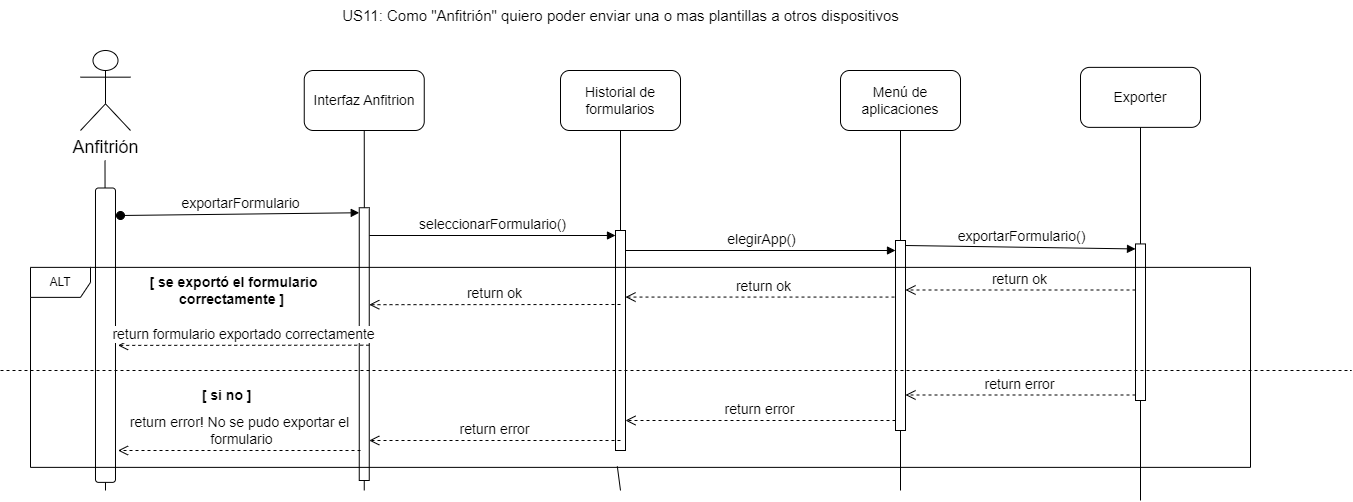

The diagram above was exported from draw.io. Its source (the exported page's mxGraphModel, read from the mxfile embedded in the PNG):
<mxGraphModel dx="2670" dy="3134" grid="1" gridSize="10" guides="1" tooltips="1" connect="1" arrows="1" fold="1" page="1" pageScale="1" pageWidth="827" pageHeight="1169" math="0" shadow="0">
  <root>
    <mxCell id="0" />
    <mxCell id="1" parent="0" />
    <mxCell id="4nP95vhCeBYSSmjMPNgJ-1" value="&lt;font style=&quot;font-size: 14px;&quot;&gt;Interfaz Anfitrion&lt;/font&gt;" style="rounded=1;whiteSpace=wrap;html=1;" vertex="1" parent="1">
      <mxGeometry x="243.75" y="-1660" width="120" height="60" as="geometry" />
    </mxCell>
    <mxCell id="4nP95vhCeBYSSmjMPNgJ-2" value="" style="endArrow=none;html=1;rounded=0;entryX=0.5;entryY=1;entryDx=0;entryDy=0;" edge="1" parent="1" target="4nP95vhCeBYSSmjMPNgJ-1">
      <mxGeometry width="50" height="50" relative="1" as="geometry">
        <mxPoint x="304" y="-1360" as="sourcePoint" />
        <mxPoint x="493.75" y="-1320" as="targetPoint" />
      </mxGeometry>
    </mxCell>
    <mxCell id="4nP95vhCeBYSSmjMPNgJ-3" value="&lt;span style=&quot;font-size: 14px;&quot;&gt;Historial de formularios&lt;/span&gt;" style="rounded=1;whiteSpace=wrap;html=1;" vertex="1" parent="1">
      <mxGeometry x="500" y="-1660" width="120" height="60" as="geometry" />
    </mxCell>
    <mxCell id="4nP95vhCeBYSSmjMPNgJ-4" value="" style="endArrow=none;html=1;rounded=0;entryX=0.5;entryY=1;entryDx=0;entryDy=0;" edge="1" parent="1" source="4nP95vhCeBYSSmjMPNgJ-14" target="4nP95vhCeBYSSmjMPNgJ-3">
      <mxGeometry width="50" height="50" relative="1" as="geometry">
        <mxPoint x="560" y="-1100" as="sourcePoint" />
        <mxPoint x="750" y="-1320" as="targetPoint" />
      </mxGeometry>
    </mxCell>
    <mxCell id="4nP95vhCeBYSSmjMPNgJ-5" value="&lt;span style=&quot;font-size: 14px;&quot;&gt;Menú de aplicaciones&lt;/span&gt;" style="rounded=1;whiteSpace=wrap;html=1;" vertex="1" parent="1">
      <mxGeometry x="780" y="-1660" width="120" height="60" as="geometry" />
    </mxCell>
    <mxCell id="4nP95vhCeBYSSmjMPNgJ-6" value="" style="endArrow=none;html=1;rounded=0;entryX=0.5;entryY=1;entryDx=0;entryDy=0;" edge="1" parent="1" source="4nP95vhCeBYSSmjMPNgJ-21" target="4nP95vhCeBYSSmjMPNgJ-5">
      <mxGeometry width="50" height="50" relative="1" as="geometry">
        <mxPoint x="840" y="-1100" as="sourcePoint" />
        <mxPoint x="1010" y="-1320" as="targetPoint" />
      </mxGeometry>
    </mxCell>
    <mxCell id="4nP95vhCeBYSSmjMPNgJ-7" value="&lt;font style=&quot;font-size: 18px;&quot;&gt;Anfitrión&lt;/font&gt;" style="shape=umlActor;verticalLabelPosition=bottom;verticalAlign=top;html=1;outlineConnect=0;" vertex="1" parent="1">
      <mxGeometry x="20" y="-1680" width="50" height="80" as="geometry" />
    </mxCell>
    <mxCell id="4nP95vhCeBYSSmjMPNgJ-8" value="" style="endArrow=none;html=1;rounded=0;entryX=0.5;entryY=1;entryDx=0;entryDy=0;" edge="1" parent="1">
      <mxGeometry width="50" height="50" relative="1" as="geometry">
        <mxPoint x="45" y="-1240" as="sourcePoint" />
        <mxPoint x="44.5" y="-1570" as="targetPoint" />
      </mxGeometry>
    </mxCell>
    <mxCell id="4nP95vhCeBYSSmjMPNgJ-9" value="&lt;font style=&quot;font-size: 15px;&quot;&gt;US11: Como &quot;Anfitrión&quot; quiero poder enviar una o mas plantillas a otros dispositivos&lt;/font&gt;" style="text;html=1;align=center;verticalAlign=middle;resizable=0;points=[];autosize=1;strokeColor=none;fillColor=none;" vertex="1" parent="1">
      <mxGeometry x="270" y="-1730" width="580" height="30" as="geometry" />
    </mxCell>
    <mxCell id="4nP95vhCeBYSSmjMPNgJ-10" value="" style="rounded=1;whiteSpace=wrap;html=1;rotation=90;" vertex="1" parent="1">
      <mxGeometry x="-102.2" y="-1405.31" width="294.38" height="20" as="geometry" />
    </mxCell>
    <mxCell id="4nP95vhCeBYSSmjMPNgJ-11" value="&lt;span style=&quot;font-size: 14px;&quot;&gt;seleccionarFormulario()&lt;/span&gt;" style="html=1;verticalAlign=bottom;endArrow=block;curved=0;rounded=0;entryX=0;entryY=0;entryDx=0;entryDy=5;" edge="1" parent="1" source="4nP95vhCeBYSSmjMPNgJ-17" target="4nP95vhCeBYSSmjMPNgJ-14">
      <mxGeometry x="0.0025" relative="1" as="geometry">
        <mxPoint x="315.5899999999997" y="-1494.7125" as="sourcePoint" />
        <mxPoint as="offset" />
      </mxGeometry>
    </mxCell>
    <mxCell id="4nP95vhCeBYSSmjMPNgJ-13" value="" style="endArrow=none;html=1;rounded=0;entryX=0.481;entryY=0.995;entryDx=0;entryDy=0;entryPerimeter=0;" edge="1" parent="1" target="4nP95vhCeBYSSmjMPNgJ-31">
      <mxGeometry width="50" height="50" relative="1" as="geometry">
        <mxPoint x="560" y="-1240" as="sourcePoint" />
        <mxPoint x="560" y="-1600" as="targetPoint" />
      </mxGeometry>
    </mxCell>
    <mxCell id="4nP95vhCeBYSSmjMPNgJ-14" value="" style="html=1;points=[[0,0,0,0,5],[0,1,0,0,-5],[1,0,0,0,5],[1,1,0,0,-5]];perimeter=orthogonalPerimeter;outlineConnect=0;targetShapes=umlLifeline;portConstraint=eastwest;newEdgeStyle={&quot;curved&quot;:0,&quot;rounded&quot;:0};" vertex="1" parent="1">
      <mxGeometry x="555" y="-1500" width="10" height="220" as="geometry" />
    </mxCell>
    <mxCell id="4nP95vhCeBYSSmjMPNgJ-15" value="" style="endArrow=none;html=1;rounded=0;entryX=0.5;entryY=1;entryDx=0;entryDy=0;" edge="1" parent="1" source="4nP95vhCeBYSSmjMPNgJ-17">
      <mxGeometry width="50" height="50" relative="1" as="geometry">
        <mxPoint x="300" y="-1070" as="sourcePoint" />
        <mxPoint x="303.75" y="-1240" as="targetPoint" />
      </mxGeometry>
    </mxCell>
    <mxCell id="4nP95vhCeBYSSmjMPNgJ-16" value="&lt;span style=&quot;font-size: 14px;&quot;&gt;exportarFormulario&lt;/span&gt;" style="html=1;verticalAlign=bottom;startArrow=oval;endArrow=block;startSize=8;curved=0;rounded=0;entryX=0;entryY=0;entryDx=0;entryDy=5;" edge="1" parent="1" target="4nP95vhCeBYSSmjMPNgJ-17">
      <mxGeometry relative="1" as="geometry">
        <mxPoint x="60" y="-1515" as="sourcePoint" />
      </mxGeometry>
    </mxCell>
    <mxCell id="4nP95vhCeBYSSmjMPNgJ-17" value="" style="html=1;points=[[0,0,0,0,5],[0,1,0,0,-5],[1,0,0,0,5],[1,1,0,0,-5]];perimeter=orthogonalPerimeter;outlineConnect=0;targetShapes=umlLifeline;portConstraint=eastwest;newEdgeStyle={&quot;curved&quot;:0,&quot;rounded&quot;:0};" vertex="1" parent="1">
      <mxGeometry x="298.75" y="-1522.75" width="10" height="272.75" as="geometry" />
    </mxCell>
    <mxCell id="4nP95vhCeBYSSmjMPNgJ-18" value="&lt;font style=&quot;font-size: 14px;&quot;&gt;elegirApp()&lt;/font&gt;" style="html=1;verticalAlign=bottom;endArrow=block;curved=0;rounded=0;" edge="1" parent="1" target="4nP95vhCeBYSSmjMPNgJ-21">
      <mxGeometry width="80" relative="1" as="geometry">
        <mxPoint x="565" y="-1480" as="sourcePoint" />
        <mxPoint x="840" y="-1480" as="targetPoint" />
      </mxGeometry>
    </mxCell>
    <mxCell id="4nP95vhCeBYSSmjMPNgJ-19" value="&lt;font style=&quot;font-size: 14px;&quot;&gt;return ok&lt;/font&gt;" style="html=1;verticalAlign=bottom;endArrow=open;dashed=1;endSize=8;curved=0;rounded=0;" edge="1" parent="1">
      <mxGeometry relative="1" as="geometry">
        <mxPoint x="840" y="-1433.43" as="sourcePoint" />
        <mxPoint x="565" y="-1433.43" as="targetPoint" />
      </mxGeometry>
    </mxCell>
    <mxCell id="4nP95vhCeBYSSmjMPNgJ-20" value="" style="endArrow=none;html=1;rounded=0;entryX=0.5;entryY=1;entryDx=0;entryDy=0;" edge="1" parent="1" target="4nP95vhCeBYSSmjMPNgJ-21">
      <mxGeometry width="50" height="50" relative="1" as="geometry">
        <mxPoint x="840" y="-1240" as="sourcePoint" />
        <mxPoint x="840" y="-1600" as="targetPoint" />
      </mxGeometry>
    </mxCell>
    <mxCell id="4nP95vhCeBYSSmjMPNgJ-21" value="" style="html=1;points=[[0,0,0,0,5],[0,1,0,0,-5],[1,0,0,0,5],[1,1,0,0,-5]];perimeter=orthogonalPerimeter;outlineConnect=0;targetShapes=umlLifeline;portConstraint=eastwest;newEdgeStyle={&quot;curved&quot;:0,&quot;rounded&quot;:0};" vertex="1" parent="1">
      <mxGeometry x="835" y="-1490" width="10" height="190" as="geometry" />
    </mxCell>
    <mxCell id="4nP95vhCeBYSSmjMPNgJ-23" value="&lt;span style=&quot;font-size: 14px;&quot;&gt;Exporter&lt;/span&gt;" style="rounded=1;whiteSpace=wrap;html=1;" vertex="1" parent="1">
      <mxGeometry x="1020" y="-1663.13" width="120" height="60" as="geometry" />
    </mxCell>
    <mxCell id="4nP95vhCeBYSSmjMPNgJ-24" value="" style="endArrow=none;html=1;rounded=0;entryX=0.5;entryY=1;entryDx=0;entryDy=0;" edge="1" parent="1" source="4nP95vhCeBYSSmjMPNgJ-27" target="4nP95vhCeBYSSmjMPNgJ-23">
      <mxGeometry width="50" height="50" relative="1" as="geometry">
        <mxPoint x="1080" y="-1230" as="sourcePoint" />
        <mxPoint x="1250" y="-1323.13" as="targetPoint" />
      </mxGeometry>
    </mxCell>
    <mxCell id="4nP95vhCeBYSSmjMPNgJ-28" value="&lt;font style=&quot;font-size: 14px;&quot;&gt;exportarFormulario()&lt;/font&gt;" style="html=1;verticalAlign=bottom;endArrow=block;curved=0;rounded=0;entryX=0;entryY=0;entryDx=0;entryDy=5;exitX=1;exitY=0;exitDx=0;exitDy=5;exitPerimeter=0;" edge="1" target="4nP95vhCeBYSSmjMPNgJ-27" parent="1" source="4nP95vhCeBYSSmjMPNgJ-21">
      <mxGeometry relative="1" as="geometry">
        <mxPoint x="930" y="-1458.13" as="sourcePoint" />
      </mxGeometry>
    </mxCell>
    <mxCell id="4nP95vhCeBYSSmjMPNgJ-29" value="&lt;font style=&quot;font-size: 14px;&quot;&gt;return ok&lt;/font&gt;" style="html=1;verticalAlign=bottom;endArrow=open;dashed=1;endSize=8;curved=0;rounded=0;" edge="1" parent="1">
      <mxGeometry relative="1" as="geometry">
        <mxPoint x="845" y="-1440.5" as="targetPoint" />
        <mxPoint x="1075" y="-1440.5" as="sourcePoint" />
        <mxPoint as="offset" />
      </mxGeometry>
    </mxCell>
    <mxCell id="4nP95vhCeBYSSmjMPNgJ-30" value="" style="endArrow=none;html=1;rounded=0;entryX=0.5;entryY=1;entryDx=0;entryDy=0;" edge="1" parent="1" target="4nP95vhCeBYSSmjMPNgJ-27">
      <mxGeometry width="50" height="50" relative="1" as="geometry">
        <mxPoint x="1080" y="-1230" as="sourcePoint" />
        <mxPoint x="1080" y="-1603" as="targetPoint" />
      </mxGeometry>
    </mxCell>
    <mxCell id="4nP95vhCeBYSSmjMPNgJ-27" value="" style="html=1;points=[[0,0,0,0,5],[0,1,0,0,-5],[1,0,0,0,5],[1,1,0,0,-5]];perimeter=orthogonalPerimeter;outlineConnect=0;targetShapes=umlLifeline;portConstraint=eastwest;newEdgeStyle={&quot;curved&quot;:0,&quot;rounded&quot;:0};" vertex="1" parent="1">
      <mxGeometry x="1075" y="-1486.56" width="10" height="156.56" as="geometry" />
    </mxCell>
    <mxCell id="4nP95vhCeBYSSmjMPNgJ-31" value="ALT" style="shape=umlFrame;whiteSpace=wrap;html=1;pointerEvents=0;" vertex="1" parent="1">
      <mxGeometry x="-30" y="-1463.13" width="1220" height="200" as="geometry" />
    </mxCell>
    <mxCell id="4nP95vhCeBYSSmjMPNgJ-32" value="&lt;b&gt;&lt;font style=&quot;font-size: 14px;&quot;&gt;[ se exportó el formulario&amp;nbsp;&lt;/font&gt;&lt;/b&gt;&lt;div&gt;&lt;b&gt;&lt;font style=&quot;font-size: 14px;&quot;&gt;correctamente ]&amp;nbsp;&amp;nbsp;&lt;/font&gt;&lt;/b&gt;&lt;/div&gt;" style="text;html=1;align=center;verticalAlign=middle;resizable=0;points=[];autosize=1;strokeColor=none;fillColor=none;" vertex="1" parent="1">
      <mxGeometry x="75" y="-1465" width="200" height="50" as="geometry" />
    </mxCell>
    <mxCell id="4nP95vhCeBYSSmjMPNgJ-33" value="&lt;font style=&quot;font-size: 14px;&quot;&gt;return ok&lt;/font&gt;" style="html=1;verticalAlign=bottom;endArrow=open;dashed=1;endSize=8;curved=0;rounded=0;" edge="1" parent="1">
      <mxGeometry relative="1" as="geometry">
        <mxPoint x="560" y="-1426" as="sourcePoint" />
        <mxPoint x="308.75" y="-1425.8100000000002" as="targetPoint" />
      </mxGeometry>
    </mxCell>
    <mxCell id="4nP95vhCeBYSSmjMPNgJ-34" value="&lt;font style=&quot;font-size: 14px;&quot;&gt;return formulario exportado correctamente&lt;/font&gt;" style="html=1;verticalAlign=bottom;endArrow=open;dashed=1;endSize=8;curved=0;rounded=0;" edge="1" parent="1">
      <mxGeometry relative="1" as="geometry">
        <mxPoint x="308.75" y="-1385.31" as="sourcePoint" />
        <mxPoint x="57.5" y="-1385.1200000000001" as="targetPoint" />
      </mxGeometry>
    </mxCell>
    <mxCell id="4nP95vhCeBYSSmjMPNgJ-35" value="" style="endArrow=none;dashed=1;html=1;rounded=0;" edge="1" parent="1">
      <mxGeometry width="50" height="50" relative="1" as="geometry">
        <mxPoint x="-60" y="-1360" as="sourcePoint" />
        <mxPoint x="1290.800048828125" y="-1360" as="targetPoint" />
      </mxGeometry>
    </mxCell>
    <mxCell id="4nP95vhCeBYSSmjMPNgJ-36" value="&lt;b&gt;&lt;font style=&quot;font-size: 14px;&quot;&gt;[ si no&lt;/font&gt;&lt;/b&gt;&lt;b style=&quot;background-color: initial;&quot;&gt;&lt;font style=&quot;font-size: 14px;&quot;&gt;&amp;nbsp;]&amp;nbsp;&amp;nbsp;&lt;/font&gt;&lt;/b&gt;" style="text;html=1;align=center;verticalAlign=middle;resizable=0;points=[];autosize=1;strokeColor=none;fillColor=none;" vertex="1" parent="1">
      <mxGeometry x="130" y="-1350" width="80" height="30" as="geometry" />
    </mxCell>
    <mxCell id="4nP95vhCeBYSSmjMPNgJ-37" value="&lt;font style=&quot;font-size: 14px;&quot;&gt;return error&lt;/font&gt;" style="html=1;verticalAlign=bottom;endArrow=open;dashed=1;endSize=8;curved=0;rounded=0;" edge="1" parent="1">
      <mxGeometry relative="1" as="geometry">
        <mxPoint x="845" y="-1335.5" as="targetPoint" />
        <mxPoint x="1075" y="-1335.5" as="sourcePoint" />
        <mxPoint as="offset" />
      </mxGeometry>
    </mxCell>
    <mxCell id="4nP95vhCeBYSSmjMPNgJ-38" value="&lt;font style=&quot;font-size: 14px;&quot;&gt;return error&lt;/font&gt;" style="html=1;verticalAlign=bottom;endArrow=open;dashed=1;endSize=8;curved=0;rounded=0;" edge="1" parent="1" target="4nP95vhCeBYSSmjMPNgJ-14">
      <mxGeometry relative="1" as="geometry">
        <mxPoint x="605" y="-1310" as="targetPoint" />
        <mxPoint x="835" y="-1310" as="sourcePoint" />
        <mxPoint as="offset" />
      </mxGeometry>
    </mxCell>
    <mxCell id="4nP95vhCeBYSSmjMPNgJ-39" value="&lt;font style=&quot;font-size: 14px;&quot;&gt;return error&lt;/font&gt;" style="html=1;verticalAlign=bottom;endArrow=open;dashed=1;endSize=8;curved=0;rounded=0;" edge="1" parent="1">
      <mxGeometry relative="1" as="geometry">
        <mxPoint x="308.75" y="-1290" as="targetPoint" />
        <mxPoint x="560" y="-1290" as="sourcePoint" />
        <mxPoint as="offset" />
      </mxGeometry>
    </mxCell>
    <mxCell id="4nP95vhCeBYSSmjMPNgJ-40" value="&lt;font style=&quot;font-size: 14px;&quot;&gt;return error! No se pudo exportar el&lt;/font&gt;&lt;div&gt;&lt;font style=&quot;font-size: 14px;&quot;&gt;&amp;nbsp;formulario&lt;/font&gt;&lt;/div&gt;" style="html=1;verticalAlign=bottom;endArrow=open;dashed=1;endSize=8;curved=0;rounded=0;" edge="1" parent="1">
      <mxGeometry relative="1" as="geometry">
        <mxPoint x="57.5" y="-1280" as="targetPoint" />
        <mxPoint x="300" y="-1280" as="sourcePoint" />
        <mxPoint as="offset" />
      </mxGeometry>
    </mxCell>
  </root>
</mxGraphModel>